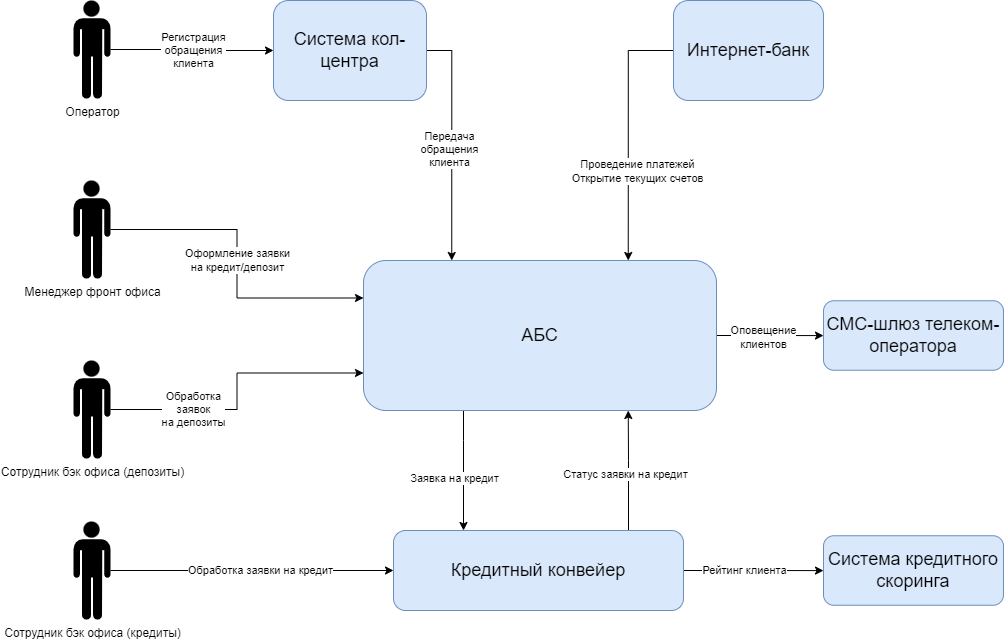

The diagram above was exported from draw.io. Its source (the exported page's mxGraphModel, read from the mxfile embedded in the PNG):
<mxGraphModel dx="3759" dy="197" grid="1" gridSize="10" guides="1" tooltips="1" connect="1" arrows="1" fold="1" page="1" pageScale="1" pageWidth="1169" pageHeight="827" math="0" shadow="0">
  <root>
    <mxCell id="0" />
    <mxCell id="1" parent="0" />
    <mxCell id="kMaXXNQiMwVU6fPlstd_-14" style="edgeStyle=orthogonalEdgeStyle;rounded=0;orthogonalLoop=1;jettySize=auto;html=1;entryX=0.25;entryY=0;entryDx=0;entryDy=0;" parent="1" edge="1">
      <mxGeometry relative="1" as="geometry">
        <mxPoint x="-1828" y="1339" as="sourcePoint" />
        <mxPoint x="-1828" y="1461" as="targetPoint" />
        <Array as="points">
          <mxPoint x="-1828" y="1371" />
          <mxPoint x="-1828" y="1371" />
        </Array>
      </mxGeometry>
    </mxCell>
    <mxCell id="kMaXXNQiMwVU6fPlstd_-16" value="Заявка на кредит" style="edgeLabel;html=1;align=center;verticalAlign=middle;resizable=0;points=[];" parent="kMaXXNQiMwVU6fPlstd_-14" vertex="1" connectable="0">
      <mxGeometry x="0.123" relative="1" as="geometry">
        <mxPoint x="-10" as="offset" />
      </mxGeometry>
    </mxCell>
    <mxCell id="kMaXXNQiMwVU6fPlstd_-22" value="" style="edgeStyle=orthogonalEdgeStyle;rounded=0;orthogonalLoop=1;jettySize=auto;html=1;" parent="1" source="kMaXXNQiMwVU6fPlstd_-1" target="kMaXXNQiMwVU6fPlstd_-20" edge="1">
      <mxGeometry relative="1" as="geometry" />
    </mxCell>
    <mxCell id="kMaXXNQiMwVU6fPlstd_-23" value="Оповещение&lt;br&gt;клиентов" style="edgeLabel;html=1;align=center;verticalAlign=middle;resizable=0;points=[];" parent="kMaXXNQiMwVU6fPlstd_-22" vertex="1" connectable="0">
      <mxGeometry x="-0.1546" relative="1" as="geometry">
        <mxPoint x="1" y="1" as="offset" />
      </mxGeometry>
    </mxCell>
    <mxCell id="kMaXXNQiMwVU6fPlstd_-1" value="&lt;font style=&quot;font-size: 18px;&quot;&gt;АБС&lt;/font&gt;" style="rounded=1;whiteSpace=wrap;html=1;fillColor=#dae8fc;strokeColor=#6c8ebf;" parent="1" vertex="1">
      <mxGeometry x="-1928" y="1191" width="353" height="150" as="geometry" />
    </mxCell>
    <mxCell id="kMaXXNQiMwVU6fPlstd_-30" style="edgeStyle=orthogonalEdgeStyle;rounded=0;orthogonalLoop=1;jettySize=auto;html=1;entryX=0.75;entryY=0;entryDx=0;entryDy=0;exitX=0;exitY=0.5;exitDx=0;exitDy=0;" parent="1" source="kMaXXNQiMwVU6fPlstd_-2" target="kMaXXNQiMwVU6fPlstd_-1" edge="1">
      <mxGeometry relative="1" as="geometry" />
    </mxCell>
    <mxCell id="kMaXXNQiMwVU6fPlstd_-39" value="Проведение платежей&lt;br&gt;Открытие текущих счетов" style="edgeLabel;html=1;align=center;verticalAlign=middle;resizable=0;points=[];" parent="kMaXXNQiMwVU6fPlstd_-30" vertex="1" connectable="0">
      <mxGeometry x="-0.5044" relative="1" as="geometry">
        <mxPoint x="9" y="103" as="offset" />
      </mxGeometry>
    </mxCell>
    <mxCell id="kMaXXNQiMwVU6fPlstd_-2" value="&lt;font style=&quot;font-size: 18px;&quot;&gt;Интернет-банк&lt;/font&gt;" style="rounded=1;whiteSpace=wrap;html=1;fillColor=#dae8fc;strokeColor=#6c8ebf;" parent="1" vertex="1">
      <mxGeometry x="-1618" y="931" width="150" height="100" as="geometry" />
    </mxCell>
    <mxCell id="kMaXXNQiMwVU6fPlstd_-45" style="edgeStyle=orthogonalEdgeStyle;rounded=0;orthogonalLoop=1;jettySize=auto;html=1;entryX=0.25;entryY=0;entryDx=0;entryDy=0;exitX=1;exitY=0.5;exitDx=0;exitDy=0;" parent="1" source="kMaXXNQiMwVU6fPlstd_-3" target="kMaXXNQiMwVU6fPlstd_-1" edge="1">
      <mxGeometry relative="1" as="geometry" />
    </mxCell>
    <mxCell id="kMaXXNQiMwVU6fPlstd_-46" value="Передача &lt;br&gt;обращения &lt;br&gt;клиента" style="edgeLabel;html=1;align=center;verticalAlign=middle;resizable=0;points=[];" parent="kMaXXNQiMwVU6fPlstd_-45" vertex="1" connectable="0">
      <mxGeometry x="-0.0502" relative="1" as="geometry">
        <mxPoint x="-3" y="12" as="offset" />
      </mxGeometry>
    </mxCell>
    <mxCell id="kMaXXNQiMwVU6fPlstd_-3" value="&lt;font style=&quot;font-size: 18px;&quot;&gt;Система кол-центра&lt;/font&gt;" style="rounded=1;whiteSpace=wrap;html=1;fillColor=#dae8fc;strokeColor=#6c8ebf;" parent="1" vertex="1">
      <mxGeometry x="-2018" y="931" width="153" height="100" as="geometry" />
    </mxCell>
    <mxCell id="kMaXXNQiMwVU6fPlstd_-15" style="edgeStyle=orthogonalEdgeStyle;rounded=0;orthogonalLoop=1;jettySize=auto;html=1;entryX=0.75;entryY=1;entryDx=0;entryDy=0;" parent="1" source="kMaXXNQiMwVU6fPlstd_-5" target="kMaXXNQiMwVU6fPlstd_-1" edge="1">
      <mxGeometry relative="1" as="geometry">
        <Array as="points">
          <mxPoint x="-1663" y="1391" />
          <mxPoint x="-1663" y="1391" />
        </Array>
      </mxGeometry>
    </mxCell>
    <mxCell id="kMaXXNQiMwVU6fPlstd_-17" value="Статус заявки на кредит" style="edgeLabel;html=1;align=center;verticalAlign=middle;resizable=0;points=[];" parent="kMaXXNQiMwVU6fPlstd_-15" vertex="1" connectable="0">
      <mxGeometry x="-0.0576" y="4" relative="1" as="geometry">
        <mxPoint as="offset" />
      </mxGeometry>
    </mxCell>
    <mxCell id="kMaXXNQiMwVU6fPlstd_-18" value="" style="edgeStyle=orthogonalEdgeStyle;rounded=0;orthogonalLoop=1;jettySize=auto;html=1;" parent="1" source="kMaXXNQiMwVU6fPlstd_-5" target="kMaXXNQiMwVU6fPlstd_-11" edge="1">
      <mxGeometry relative="1" as="geometry" />
    </mxCell>
    <mxCell id="kMaXXNQiMwVU6fPlstd_-19" value="Рейтинг клиента" style="edgeLabel;html=1;align=center;verticalAlign=middle;resizable=0;points=[];" parent="kMaXXNQiMwVU6fPlstd_-18" vertex="1" connectable="0">
      <mxGeometry x="-0.14" y="1" relative="1" as="geometry">
        <mxPoint as="offset" />
      </mxGeometry>
    </mxCell>
    <mxCell id="kMaXXNQiMwVU6fPlstd_-5" value="&lt;font style=&quot;font-size: 18px;&quot;&gt;Кредитный конвейер&lt;/font&gt;" style="rounded=1;whiteSpace=wrap;html=1;fillColor=#dae8fc;strokeColor=#6c8ebf;" parent="1" vertex="1">
      <mxGeometry x="-1898" y="1461" width="290" height="80" as="geometry" />
    </mxCell>
    <mxCell id="kMaXXNQiMwVU6fPlstd_-42" value="" style="edgeStyle=orthogonalEdgeStyle;rounded=0;orthogonalLoop=1;jettySize=auto;html=1;exitX=1;exitY=0.5;exitDx=0;exitDy=0;exitPerimeter=0;" parent="1" source="kMaXXNQiMwVU6fPlstd_-6" target="kMaXXNQiMwVU6fPlstd_-3" edge="1">
      <mxGeometry relative="1" as="geometry" />
    </mxCell>
    <mxCell id="kMaXXNQiMwVU6fPlstd_-59" value="Регистрация &lt;br&gt;обращения &lt;br&gt;клиента" style="edgeLabel;html=1;align=center;verticalAlign=middle;resizable=0;points=[];" parent="kMaXXNQiMwVU6fPlstd_-42" vertex="1" connectable="0">
      <mxGeometry x="-0.0015" y="1" relative="1" as="geometry">
        <mxPoint as="offset" />
      </mxGeometry>
    </mxCell>
    <mxCell id="kMaXXNQiMwVU6fPlstd_-6" value="Оператор" style="shape=mxgraph.signs.people.man_1;html=1;pointerEvents=1;fillColor=#000000;strokeColor=none;verticalLabelPosition=bottom;verticalAlign=top;align=center;sketch=0;" parent="1" vertex="1">
      <mxGeometry x="-2218" y="931" width="37" height="98" as="geometry" />
    </mxCell>
    <mxCell id="kMaXXNQiMwVU6fPlstd_-11" value="&lt;font style=&quot;font-size: 18px;&quot;&gt;Система кредитного скоринга&lt;/font&gt;" style="rounded=1;whiteSpace=wrap;html=1;fillColor=#dae8fc;strokeColor=#6c8ebf;" parent="1" vertex="1">
      <mxGeometry x="-1468" y="1466.25" width="180" height="69.5" as="geometry" />
    </mxCell>
    <mxCell id="kMaXXNQiMwVU6fPlstd_-20" value="&lt;font style=&quot;font-size: 18px;&quot;&gt;СМС-шлюз телеком-оператора&lt;/font&gt;" style="rounded=1;whiteSpace=wrap;html=1;fillColor=#dae8fc;strokeColor=#6c8ebf;" parent="1" vertex="1">
      <mxGeometry x="-1468" y="1231.25" width="180" height="69.5" as="geometry" />
    </mxCell>
    <mxCell id="kMaXXNQiMwVU6fPlstd_-50" style="edgeStyle=orthogonalEdgeStyle;rounded=0;orthogonalLoop=1;jettySize=auto;html=1;" parent="1" source="kMaXXNQiMwVU6fPlstd_-43" target="kMaXXNQiMwVU6fPlstd_-5" edge="1">
      <mxGeometry relative="1" as="geometry" />
    </mxCell>
    <mxCell id="kMaXXNQiMwVU6fPlstd_-58" value="Обработка заявки на кредит" style="edgeLabel;html=1;align=center;verticalAlign=middle;resizable=0;points=[];" parent="kMaXXNQiMwVU6fPlstd_-50" vertex="1" connectable="0">
      <mxGeometry x="0.0521" y="1" relative="1" as="geometry">
        <mxPoint as="offset" />
      </mxGeometry>
    </mxCell>
    <mxCell id="kMaXXNQiMwVU6fPlstd_-43" value="Сотрудник бэк офиса (кредиты)" style="shape=mxgraph.signs.people.man_1;html=1;pointerEvents=1;fillColor=#000000;strokeColor=none;verticalLabelPosition=bottom;verticalAlign=top;align=center;sketch=0;" parent="1" vertex="1">
      <mxGeometry x="-2218" y="1452" width="37" height="98" as="geometry" />
    </mxCell>
    <mxCell id="kMaXXNQiMwVU6fPlstd_-54" style="edgeStyle=orthogonalEdgeStyle;rounded=0;orthogonalLoop=1;jettySize=auto;html=1;entryX=0;entryY=0.25;entryDx=0;entryDy=0;" parent="1" source="kMaXXNQiMwVU6fPlstd_-44" target="kMaXXNQiMwVU6fPlstd_-1" edge="1">
      <mxGeometry relative="1" as="geometry" />
    </mxCell>
    <mxCell id="kMaXXNQiMwVU6fPlstd_-56" value="Оформление заявки &lt;br&gt;на кредит/депозит" style="edgeLabel;html=1;align=center;verticalAlign=middle;resizable=0;points=[];" parent="kMaXXNQiMwVU6fPlstd_-54" vertex="1" connectable="0">
      <mxGeometry x="-0.0162" relative="1" as="geometry">
        <mxPoint y="-1" as="offset" />
      </mxGeometry>
    </mxCell>
    <mxCell id="kMaXXNQiMwVU6fPlstd_-44" value="Менеджер фронт офиса" style="shape=mxgraph.signs.people.man_1;html=1;pointerEvents=1;fillColor=#000000;strokeColor=none;verticalLabelPosition=bottom;verticalAlign=top;align=center;sketch=0;" parent="1" vertex="1">
      <mxGeometry x="-2218" y="1111" width="37" height="98" as="geometry" />
    </mxCell>
    <mxCell id="kMaXXNQiMwVU6fPlstd_-55" style="edgeStyle=orthogonalEdgeStyle;rounded=0;orthogonalLoop=1;jettySize=auto;html=1;entryX=0;entryY=0.75;entryDx=0;entryDy=0;" parent="1" source="kMaXXNQiMwVU6fPlstd_-49" target="kMaXXNQiMwVU6fPlstd_-1" edge="1">
      <mxGeometry relative="1" as="geometry" />
    </mxCell>
    <mxCell id="kMaXXNQiMwVU6fPlstd_-57" value="Обработка &lt;br&gt;заявок &lt;br&gt;на депозиты" style="edgeLabel;html=1;align=center;verticalAlign=middle;resizable=0;points=[];" parent="kMaXXNQiMwVU6fPlstd_-55" vertex="1" connectable="0">
      <mxGeometry x="0.1481" y="-1" relative="1" as="geometry">
        <mxPoint x="-47" y="35" as="offset" />
      </mxGeometry>
    </mxCell>
    <mxCell id="kMaXXNQiMwVU6fPlstd_-49" value="Сотрудник бэк офиса (депозиты)" style="shape=mxgraph.signs.people.man_1;html=1;pointerEvents=1;fillColor=#000000;strokeColor=none;verticalLabelPosition=bottom;verticalAlign=top;align=center;sketch=0;" parent="1" vertex="1">
      <mxGeometry x="-2218" y="1291" width="37" height="98" as="geometry" />
    </mxCell>
  </root>
</mxGraphModel>